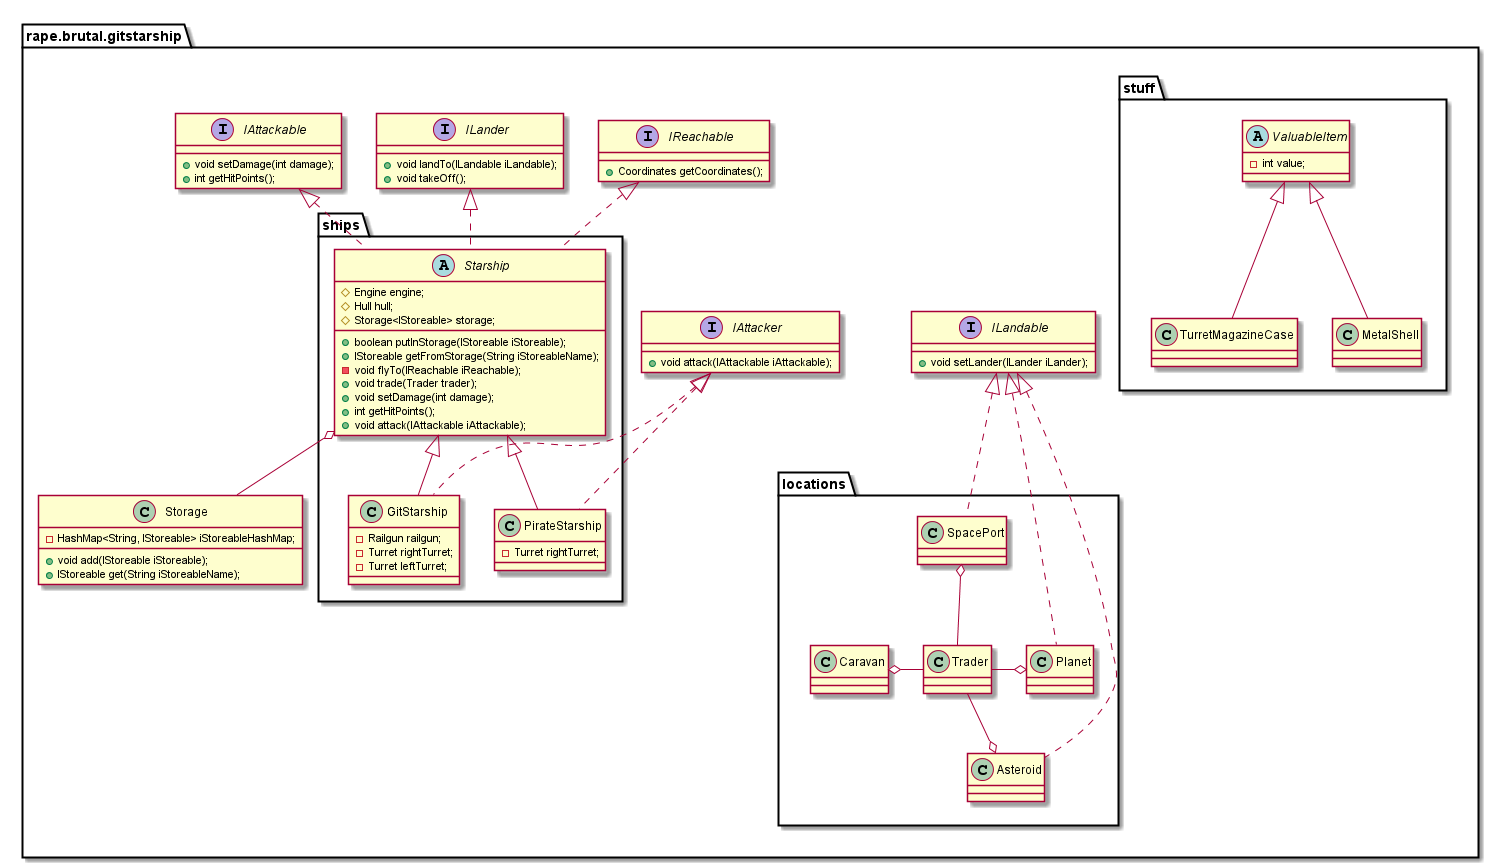

The diagram above was rendered by PlantUML. Its source (embedded in the PNG):
@startuml

package rape.brutal.gitstarship {

    package ships {

        Starship <|-- GitStarship
        Starship <|-- PirateStarship
        
        abstract class Starship {
            #Engine engine;
            #Hull hull;
            #Storage<IStoreable> storage;
            
            +boolean putInStorage(IStoreable iStoreable);
            +IStoreable getFromStorage(String iStoreableName);

            -void flyTo(IReachable iReachable);

            +void trade(Trader trader);
            
            +void setDamage(int damage);
            +int getHitPoints();
            
            +void attack(IAttackable iAttackable);
        }

        class GitStarship {
            -Railgun railgun;
            -Turret rightTurret;
            -Turret leftTurret;
        }

        class PirateStarship {
            -Turret rightTurret;
        }

    }

    package stuff {
    
        ValuableItem <|-- TurretMagazineCase
        ValuableItem <|-- MetalShell

        class TurretMagazineCase {

        }

        class MetalShell {

        }

        abstract class ValuableItem {
            -int value;
        }

    }

    stuff <-[hidden]-- locations

    package locations {

        Trader -o Planet
        SpacePort o-- Trader
        Trader --o Asteroid
        Caravan o- Trader

        class Planet {

        }

        class SpacePort {

        }

        class Asteroid {

        }

        class Caravan {

        }

        class Trader {

        }

    }

    IAttackable <|.. Starship

    IAttacker <|.. GitStarship
    IAttacker <|.. PirateStarship

    IReachable <|.. Starship

    ILander <|.. Starship
    ILandable <|.. Planet
    ILandable <|. SpacePort
    ILandable <|... Asteroid
    
    Starship o-- Storage

    interface IAttackable {
        +void setDamage(int damage);
        +int getHitPoints();
    }

    interface IAttacker {
        +void attack(IAttackable iAttackable);
    }

    interface IReachable {
        +Coordinates getCoordinates();
    }

    interface ILandable {
        +void setLander(ILander iLander);
    }

    interface ILander {
        +void landTo(ILandable iLandable);
        +void takeOff();
    }

    class Storage {
        -HashMap<String, IStoreable> iStoreableHashMap;

        +void add(IStoreable iStoreable);
        +IStoreable get(String iStoreableName);
    }

}

@enduml